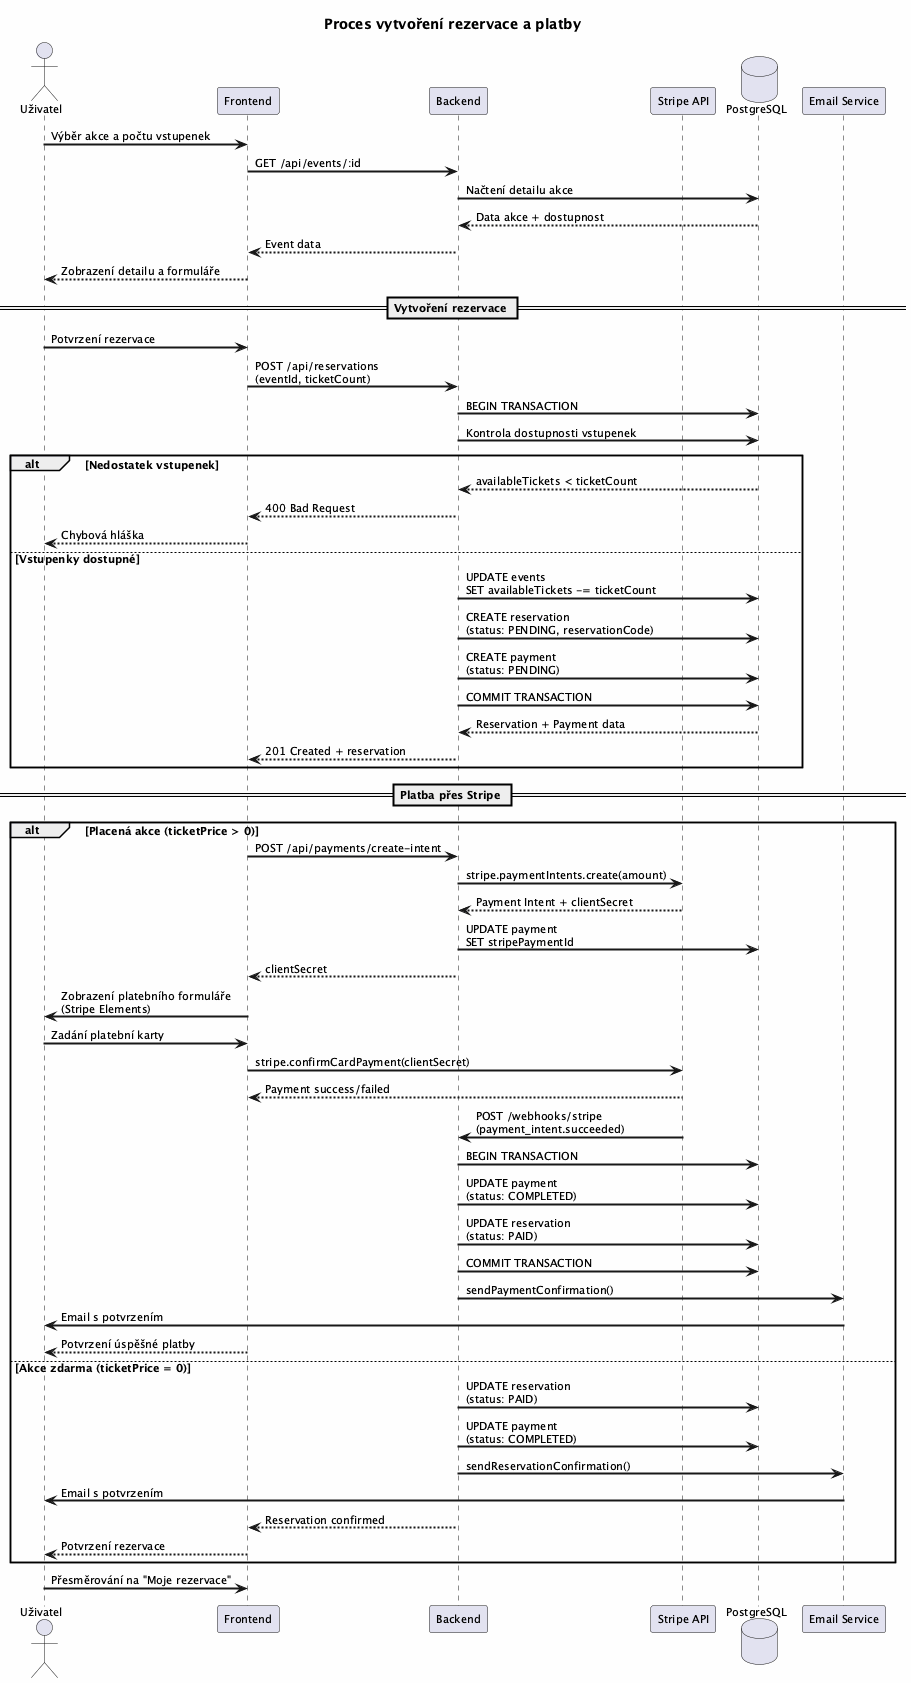

The diagram above was rendered by PlantUML. Its source (embedded in the PNG):
@startuml
skinparam backgroundColor #FEFEFE
skinparam defaultFontSize 11
skinparam sequenceArrowThickness 2
skinparam linetype polyline

title Proces vytvoření rezervace a platby

actor "Uživatel" as User
participant "Frontend" as Frontend
participant "Backend" as Backend
participant "Stripe API" as Stripe
database "PostgreSQL" as DB
participant "Email Service" as Email

User -> Frontend: Výběr akce a počtu vstupenek
Frontend -> Backend: GET /api/events/:id
Backend -> DB: Načtení detailu akce
DB --> Backend: Data akce + dostupnost
Backend --> Frontend: Event data
Frontend --> User: Zobrazení detailu a formuláře

== Vytvoření rezervace ==
User -> Frontend: Potvrzení rezervace
Frontend -> Backend: POST /api/reservations\n(eventId, ticketCount)

Backend -> DB: BEGIN TRANSACTION

Backend -> DB: Kontrola dostupnosti vstupenek
alt Nedostatek vstupenek
    DB --> Backend: availableTickets < ticketCount
    Backend --> Frontend: 400 Bad Request
    Frontend --> User: Chybová hláška
else Vstupenky dostupné
    Backend -> DB: UPDATE events\nSET availableTickets -= ticketCount
    Backend -> DB: CREATE reservation\n(status: PENDING, reservationCode)
    Backend -> DB: CREATE payment\n(status: PENDING)
    Backend -> DB: COMMIT TRANSACTION
    DB --> Backend: Reservation + Payment data
    Backend --> Frontend: 201 Created + reservation
end

== Platba přes Stripe ==
alt Placená akce (ticketPrice > 0)
    Frontend -> Backend: POST /api/payments/create-intent
    Backend -> Stripe: stripe.paymentIntents.create(amount)
    Stripe --> Backend: Payment Intent + clientSecret
    Backend -> DB: UPDATE payment\nSET stripePaymentId
    Backend --> Frontend: clientSecret
    
    Frontend -> User: Zobrazení platebního formuláře\n(Stripe Elements)
    User -> Frontend: Zadání platební karty
    Frontend -> Stripe: stripe.confirmCardPayment(clientSecret)
    Stripe --> Frontend: Payment success/failed
    
    Stripe -> Backend: POST /webhooks/stripe\n(payment_intent.succeeded)
    Backend -> DB: BEGIN TRANSACTION
    Backend -> DB: UPDATE payment\n(status: COMPLETED)
    Backend -> DB: UPDATE reservation\n(status: PAID)
    Backend -> DB: COMMIT TRANSACTION
    Backend -> Email: sendPaymentConfirmation()
    Email -> User: Email s potvrzením
    
    Frontend --> User: Potvrzení úspěšné platby
    
else Akce zdarma (ticketPrice = 0)
    Backend -> DB: UPDATE reservation\n(status: PAID)
    Backend -> DB: UPDATE payment\n(status: COMPLETED)
    Backend -> Email: sendReservationConfirmation()
    Email -> User: Email s potvrzením
    Backend --> Frontend: Reservation confirmed
    Frontend --> User: Potvrzení rezervace
end

User -> Frontend: Přesměrování na "Moje rezervace"

@enduml